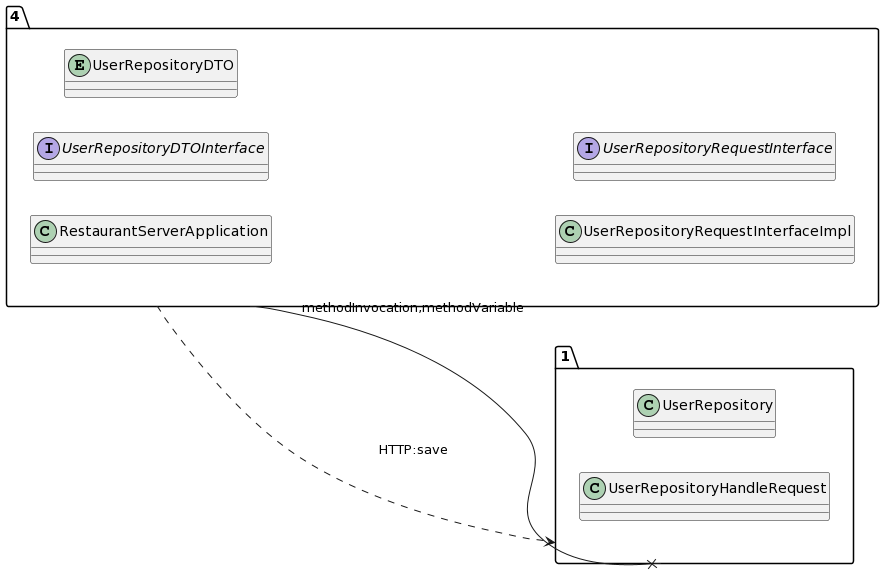

The diagram above was rendered by PlantUML. Its source (embedded in the PNG):
@startuml
allow_mixing
left to right direction
package "4"{
class RestaurantServerApplication
interface UserRepositoryDTOInterface
entity UserRepositoryDTO
class UserRepositoryRequestInterfaceImpl
interface UserRepositoryRequestInterface

}
package "1"{
class UserRepository
class UserRepositoryHandleRequest

}
"4" --x "1":methodInvocation,methodVariable
"4" ..> "1":HTTP:save
@enduml